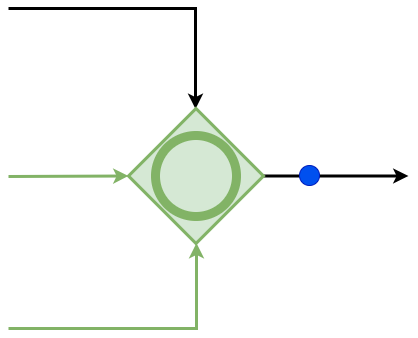

The diagram above was exported from draw.io. Its source (the exported page's mxGraphModel, read from the mxfile embedded in the PNG):
<mxGraphModel dx="710" dy="816" grid="1" gridSize="10" guides="1" tooltips="1" connect="1" arrows="1" fold="1" page="1" pageScale="1" pageWidth="850" pageHeight="1100" math="0" shadow="0">
  <root>
    <mxCell id="0" />
    <mxCell id="1" parent="0" />
    <mxCell id="15" style="edgeStyle=orthogonalEdgeStyle;html=1;rounded=0;curved=0;strokeWidth=3;" parent="1" edge="1" target="13">
      <mxGeometry relative="1" as="geometry">
        <mxPoint x="420" y="250" as="targetPoint" />
        <Array as="points">
          <mxPoint x="207" y="250" />
        </Array>
        <mxPoint x="20" y="250" as="sourcePoint" />
      </mxGeometry>
    </mxCell>
    <mxCell id="16" style="edgeStyle=orthogonalEdgeStyle;html=1;rounded=0;curved=0;strokeWidth=3;fillColor=#d5e8d4;strokeColor=#82b366;" parent="1" edge="1" target="13">
      <mxGeometry relative="1" as="geometry">
        <mxPoint x="420" y="570" as="targetPoint" />
        <Array as="points">
          <mxPoint x="208" y="570" />
        </Array>
        <mxPoint x="20" y="570" as="sourcePoint" />
      </mxGeometry>
    </mxCell>
    <mxCell id="17" style="edgeStyle=orthogonalEdgeStyle;shape=connector;curved=0;rounded=0;html=1;strokeColor=default;align=center;verticalAlign=middle;fontFamily=Helvetica;fontSize=11;fontColor=default;labelBackgroundColor=default;endArrow=classic;strokeWidth=3;" parent="1" source="13" edge="1">
      <mxGeometry relative="1" as="geometry">
        <mxPoint x="420" y="417.5" as="targetPoint" />
      </mxGeometry>
    </mxCell>
    <mxCell id="13" value="" style="points=[[0.25,0.25,0],[0.5,0,0],[0.75,0.25,0],[1,0.5,0],[0.75,0.75,0],[0.5,1,0],[0.25,0.75,0],[0,0.5,0]];shape=mxgraph.bpmn.gateway2;html=1;verticalLabelPosition=bottom;labelBackgroundColor=#ffffff;verticalAlign=top;align=center;perimeter=rhombusPerimeter;outlineConnect=0;outline=end;symbol=general;strokeWidth=3;fillColor=#d5e8d4;strokeColor=#82b366;" parent="1" vertex="1">
      <mxGeometry x="140" y="350" width="135" height="135" as="geometry" />
    </mxCell>
    <mxCell id="14" value="" style="endArrow=classic;html=1;entryX=0;entryY=0.5;entryDx=0;entryDy=0;entryPerimeter=0;strokeWidth=3;fillColor=#d5e8d4;strokeColor=#82b366;" parent="1" target="13" edge="1">
      <mxGeometry width="50" height="50" relative="1" as="geometry">
        <mxPoint x="20" y="418" as="sourcePoint" />
        <mxPoint x="60" y="392.5" as="targetPoint" />
      </mxGeometry>
    </mxCell>
    <mxCell id="21" value="" style="ellipse;whiteSpace=wrap;html=1;aspect=fixed;fontFamily=Helvetica;fontSize=11;labelBackgroundColor=default;fillColor=#0050ef;strokeColor=#001DBC;fontColor=#ffffff;" parent="1" vertex="1">
      <mxGeometry x="311" y="407" width="20" height="20" as="geometry" />
    </mxCell>
  </root>
</mxGraphModel>